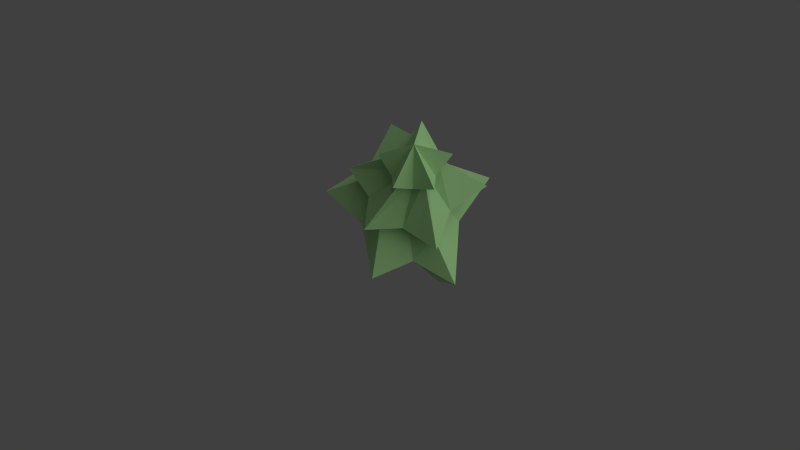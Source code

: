 # Source: tree2.blend  (saved by Blender 2.64.0; exported with 4.5.12 LTS)
import bpy
from mathutils import Matrix  # noqa: F401  (used for matrix-valued properties, if any)

bpy.ops.wm.read_factory_settings(use_empty=True)
scene = bpy.context.scene
scene.name = 'Scene'

# ---- collections
col_collection_1 = bpy.data.collections.new('Collection 1'); scene.collection.children.link(col_collection_1)

# ---- materials (node trees are filled in below, after node groups)
mat_tree = bpy.data.materials.new('Tree')
mat_tree.alpha_threshold = 0.0
mat_tree.use_transparent_shadow = False
mat_tree.diffuse_color = (0.4483, 0.8, 0.3443, 1.0)
mat_tree.roughness = 0.5
mat_tree.specular_intensity = 0.0
mat_tree.line_color = (0.0, 0.0, 0.0, 1.0)

# ---- material node trees

# ---- world
world_world = bpy.data.worlds.new('World'); scene.world = world_world
world_world.color = (0.05088, 0.05088, 0.05088)
world_world.use_sun_shadow = False
world_world.sun_shadow_jitter_overblur = 0.0
world_world.cycles.sampling_method = 'MANUAL'
world_world.cycles.sample_map_resolution = 256

# ---- cameras
cam_camera = bpy.data.cameras.new('Camera')
cam_camera.clip_end = 100.0
cam_camera.lens = 35.0
cam_camera.sensor_width = 32.0
cam_camera.sensor_height = 18.0
cam_camera.ortho_scale = 7.314
cam_camera.dof.focus_distance = 0.0
cam_camera.dof.aperture_fstop = 128.0

# ---- lights
light_lamp_001 = bpy.data.lights.new('Lamp.001', 'SUN')
light_lamp_001.transmission_factor = 0.0
light_lamp_001.cutoff_distance = 30.0
light_lamp_001.angle = 1.571
light_lamp_001.energy = 1.0
light_lamp_001.shadow_buffer_clip_start = 1.001
light_lamp_001.shadow_soft_size = 1.0
light_lamp_001.shadow_cascade_max_distance = 1000.0
light_lamp_001.cycles.use_multiple_importance_sampling = False

# ---- meshes
me_plane = bpy.data.meshes.new('Plane')
me_plane.from_pydata([(0.4766, -0.9363, 0.2796), (-0.2908, -1.031, 0.268), (0.6432, 0.2763, 0.2736), (-0.4234, 0.651, 0.3001), (-0.9057, -0.2197, 0.2523), (0.1857, -0.6764, 0.6597), (-0.3099, -0.6435, 0.6492), (0.3663, 0.006058, 0.6597), (-0.1798, 0.3383, 0.6597), (-0.5397, -0.2265, 0.6439), (0.2257, -0.8435, 0.7572), (-0.7689, -0.1386, 0.1692), (-0.3711, 0.4612, 0.1692), (0.4871, 0.1166, 0.1692), (-0.2603, -0.8782, 0.1692), (0.3113, -0.8782, 0.1692), (-0.4404, -0.7793, 0.7315), (0.5841, -0.08299, 0.7228), (-0.1174, 0.4704, 0.7196), (-0.7057, -0.1793, 0.7169), (-0.0002004, -0.446, 1.224), (-0.1753, -0.446, 1.224), (0.0707, -0.1909, 1.224), (-0.1438, -0.04749, 1.224), (-0.2912, -0.2467, 1.224), (0.09253, -0.5265, 1.251), (-0.2567, -0.5826, 1.239), (0.1962, -0.1636, 1.289), (-0.1287, 0.1074, 1.293), (-0.4398, -0.2939, 1.256), (-0.1521, -0.2638, 1.481), (-0.247, -0.1975, 0.2254), (-0.1275, -0.09789, 0.2253), (0.02892, -0.2223, 0.2252), (-0.1873, -0.3821, 0.2254), (-0.06893, -0.4174, 0.2253), (-0.2605, -0.2365, -0.05726), (-0.1745, -0.1394, -0.05726), (-0.03372, -0.1813, -0.05726), (-0.2158, -0.3963, -0.05726), (-0.05876, -0.372, -0.05726), (-0.4862, -0.5436, 0.3554), (-0.3522, -0.3968, 0.6539), (-0.4215, -0.4535, 0.2852), (-0.4667, -0.431, 0.7138), (-0.2043, -0.3283, 1.1), (-0.2931, -0.3993, 1.118), (-0.1918, -0.2847, 0.3286), (0.04766, -0.8204, 0.3659), (-0.07204, -0.5705, 0.66), (-0.004392, -0.7391, 0.2852), (-0.107, -0.6875, 0.7294), (-0.09186, -0.4053, 1.1), (-0.08749, -0.4891, 1.116), (-0.123, -0.3696, 0.3286), (0.4084, -0.3157, 0.3681), (0.1891, -0.3197, 0.664), (0.2843, -0.3549, 0.2852), (0.2887, -0.4186, 0.726), (0.00315, -0.3068, 1.1), (0.08743, -0.3273, 1.136), (-0.1872, -0.1477, 0.2254), (-0.03953, -0.3078, 0.3285), (-0.0493, -0.1601, 0.2252), (-0.232, -0.2437, 0.2254), (-0.09853, -0.4086, 0.2253), (0.06084, 0.2973, 0.376), (0.04791, 0.07219, 0.664), (0.02075, 0.1623, 0.2852), (0.1561, 0.08883, 0.7115), (-0.0523, -0.1529, 1.1), (0.001987, -0.0825, 1.152), (-0.03195, -0.2084, 0.3284), (-0.5373, 0.1058, 0.3678), (-0.302, -0.0176, 0.6579), (-0.4643, 0.06376, 0.2852), (-0.342, 0.05164, 0.7092), (-0.1921, -0.1744, 1.1), (-0.2436, -0.1328, 1.139), (-0.1456, -0.1556, 0.3285)], [], [(57, 13, 2, 55), (49, 6, 1, 48), (74, 8, 3, 73), (66, 3, 8, 67), (41, 1, 6, 42), (55, 2, 7, 56), (43, 14, 1, 41), (68, 12, 3, 66), (73, 3, 12, 75), (48, 1, 14, 50), (50, 14, 34, 54), (76, 18, 8, 74), (51, 16, 6, 49), (56, 7, 17, 58), (42, 6, 16, 44), (67, 8, 18, 69), (44, 16, 21, 45), (70, 23, 28, 71), (58, 17, 22, 59), (52, 21, 16, 51), (77, 23, 18, 76), (69, 18, 23, 70), (78, 28, 23, 77), (53, 26, 21, 52), (59, 22, 27, 60), (45, 21, 26, 46), (60, 27, 30), (30, 26, 53), (29, 30, 78), (27, 71, 30), (46, 26, 30), (40, 38, 33, 62, 35), (62, 33, 13, 57), (47, 34, 14, 43), (72, 63, 32, 12, 68), (75, 12, 32, 79), (38, 40, 39, 36, 37), (36, 39, 34, 47, 64, 31), (38, 37, 32, 63, 72, 33), (31, 61, 79, 32, 37, 36), (35, 65, 54, 34, 39, 40), (4, 41, 42, 9), (11, 43, 41, 4), (9, 42, 44, 19), (19, 44, 45, 24), (24, 45, 46, 29), (31, 64, 47, 43, 11), (29, 46, 30), (5, 49, 48, 0), (0, 48, 50, 15), (15, 50, 54, 65, 35), (10, 51, 49, 5), (20, 52, 51, 10), (25, 53, 52, 20), (15, 57, 55, 0), (0, 55, 56, 5), (5, 56, 58, 10), (10, 58, 59, 20), (20, 59, 60, 25), (35, 62, 57, 15), (2, 66, 67, 7), (13, 68, 66, 2), (7, 67, 69, 17), (22, 70, 71, 27), (17, 69, 70, 22), (33, 72, 68, 13), (9, 74, 73, 4), (4, 73, 75, 11), (19, 76, 74, 9), (24, 77, 76, 19), (29, 78, 77, 24), (11, 75, 79, 61, 31), (30, 28, 78), (71, 28, 30), (25, 30, 53), (25, 60, 30)])
_ca = me_plane.color_attributes.new('Col', 'BYTE_COLOR', 'CORNER')
_ca.data.foreach_set('color', [0.005182, 0.2122, 0.02624, 1.0, 0.005182, 0.2122, 0.02624, 1.0, 0.005182, 0.2122, 0.02624, 1.0, 0.005182, 0.2122, 0.02624, 1.0, 0.005182, 0.2122, 0.02624, 1.0, 0.005182, 0.2122, 0.02624, 1.0, 0.005182, 0.2122, 0.02624, 1.0, 0.005182, 0.2122, 0.02624, 1.0, 0.005182, 0.2122, 0.02624, 1.0, 0.005182, 0.2122, 0.02624, 1.0, 0.005182, 0.2122, 0.02624, 1.0, 0.005182, 0.2122, 0.02624, 1.0, 0.005182, 0.2122, 0.02624, 1.0, 0.005182, 0.2122, 0.02624, 1.0, 0.005182, 0.2122, 0.02624, 1.0, 0.005182, 0.2122, 0.02624, 1.0, 0.005182, 0.2122, 0.02624, 1.0, 0.005182, 0.2122, 0.02624, 1.0, 0.005182, 0.2122, 0.02624, 1.0, 0.005182, 0.2122, 0.02624, 1.0, 0.005182, 0.2122, 0.02624, 1.0, 0.005182, 0.2122, 0.02624, 1.0, 0.005182, 0.2122, 0.02624, 1.0, 0.005182, 0.2122, 0.02624, 1.0, 0.005182, 0.2122, 0.02624, 1.0, 0.005182, 0.2122, 0.02624, 1.0, 0.005182, 0.2122, 0.02624, 1.0, 0.005182, 0.2122, 0.02624, 1.0, 0.005182, 0.2122, 0.02624, 1.0, 0.005182, 0.2122, 0.02624, 1.0, 0.005182, 0.2122, 0.02624, 1.0, 0.005182, 0.2122, 0.02624, 1.0, 0.005182, 0.2122, 0.02624, 1.0, 0.005182, 0.2122, 0.02624, 1.0, 0.005182, 0.2122, 0.02624, 1.0, 0.005182, 0.2122, 0.02624, 1.0, 0.005182, 0.2122, 0.02624, 1.0, 0.005182, 0.2122, 0.02624, 1.0, 0.005182, 0.2122, 0.02624, 1.0, 0.005182, 0.2122, 0.02624, 1.0, 0.005182, 0.2122, 0.02624, 1.0, 0.005182, 0.2122, 0.02624, 1.0, 0.2086, 0.162, 0.05127, 1.0, 0.2086, 0.162, 0.05127, 1.0, 0.005182, 0.2122, 0.02624, 1.0, 0.005182, 0.2122, 0.02624, 1.0, 0.005182, 0.2122, 0.02624, 1.0, 0.005182, 0.2122, 0.02624, 1.0, 0.005182, 0.2122, 0.02624, 1.0, 0.005182, 0.2122, 0.02624, 1.0, 0.005182, 0.2122, 0.02624, 1.0, 0.005182, 0.2122, 0.02624, 1.0, 0.005182, 0.2122, 0.02624, 1.0, 0.005182, 0.2122, 0.02624, 1.0, 0.005182, 0.2122, 0.02624, 1.0, 0.005182, 0.2122, 0.02624, 1.0, 0.005182, 0.2122, 0.02624, 1.0, 0.005182, 0.2122, 0.02624, 1.0, 0.005182, 0.2122, 0.02624, 1.0, 0.005182, 0.2122, 0.02624, 1.0, 0.005182, 0.2122, 0.02624, 1.0, 0.005182, 0.2122, 0.02624, 1.0, 0.005182, 0.2122, 0.02624, 1.0, 0.005182, 0.2122, 0.02624, 1.0, 0.005182, 0.2122, 0.02624, 1.0, 0.005182, 0.2122, 0.02624, 1.0, 0.005182, 0.2122, 0.02624, 1.0, 0.005182, 0.2122, 0.02624, 1.0, 0.005182, 0.2122, 0.02624, 1.0, 0.005182, 0.2122, 0.02624, 1.0, 0.005182, 0.2122, 0.02624, 1.0, 0.005182, 0.2122, 0.02624, 1.0, 0.005182, 0.2122, 0.02624, 1.0, 0.005182, 0.2122, 0.02624, 1.0, 0.005182, 0.2122, 0.02624, 1.0, 0.005182, 0.2122, 0.02624, 1.0, 0.005182, 0.2122, 0.02624, 1.0, 0.005182, 0.2122, 0.02624, 1.0, 0.005182, 0.2122, 0.02624, 1.0, 0.005182, 0.2122, 0.02624, 1.0, 0.005182, 0.2122, 0.02624, 1.0, 0.005182, 0.2122, 0.02624, 1.0, 0.005182, 0.2122, 0.02624, 1.0, 0.005182, 0.2122, 0.02624, 1.0, 0.005182, 0.2122, 0.02624, 1.0, 0.005182, 0.2122, 0.02624, 1.0, 0.005182, 0.2122, 0.02624, 1.0, 0.005182, 0.2122, 0.02624, 1.0, 0.005182, 0.2122, 0.02624, 1.0, 0.005182, 0.2122, 0.02624, 1.0, 0.005182, 0.2122, 0.02624, 1.0, 0.005182, 0.2122, 0.02624, 1.0, 0.005182, 0.2122, 0.02624, 1.0, 0.005182, 0.2122, 0.02624, 1.0, 0.005182, 0.2122, 0.02624, 1.0, 0.005182, 0.2122, 0.02624, 1.0, 0.005182, 0.2122, 0.02624, 1.0, 0.005182, 0.2122, 0.02624, 1.0, 0.005182, 0.2122, 0.02624, 1.0, 0.005182, 0.2122, 0.02624, 1.0, 0.005182, 0.2122, 0.02624, 1.0, 0.005182, 0.2122, 0.02624, 1.0, 0.005182, 0.2122, 0.02624, 1.0, 0.005182, 0.2122, 0.02624, 1.0, 0.005182, 0.2122, 0.02624, 1.0, 0.005182, 0.2122, 0.02624, 1.0, 0.005182, 0.2122, 0.02624, 1.0, 0.005182, 0.2122, 0.02624, 1.0, 0.005182, 0.2122, 0.02624, 1.0, 0.005182, 0.2122, 0.02624, 1.0, 0.005182, 0.2122, 0.02624, 1.0, 0.005182, 0.2122, 0.02624, 1.0, 0.005182, 0.2122, 0.02624, 1.0, 0.005182, 0.2122, 0.02624, 1.0, 0.005182, 0.2122, 0.02624, 1.0, 0.005182, 0.2122, 0.02624, 1.0, 0.005182, 0.2122, 0.02624, 1.0, 0.005182, 0.2122, 0.02624, 1.0, 0.005182, 0.2122, 0.02624, 1.0, 0.2086, 0.162, 0.05127, 1.0, 0.2086, 0.162, 0.05127, 1.0, 0.2086, 0.162, 0.05127, 1.0, 0.2086, 0.162, 0.05127, 1.0, 0.2086, 0.162, 0.05127, 1.0, 0.2086, 0.162, 0.05127, 1.0, 0.2086, 0.162, 0.05127, 1.0, 0.005182, 0.2122, 0.02624, 1.0, 0.005182, 0.2122, 0.02624, 1.0, 0.2086, 0.162, 0.05127, 1.0, 0.2086, 0.162, 0.05127, 1.0, 0.005182, 0.2122, 0.02624, 1.0, 0.005182, 0.2122, 0.02624, 1.0, 0.2086, 0.162, 0.05127, 1.0, 0.2086, 0.162, 0.05127, 1.0, 0.2086, 0.162, 0.05127, 1.0, 0.005182, 0.2122, 0.02624, 1.0, 0.005182, 0.2122, 0.02624, 1.0, 0.005182, 0.2122, 0.02624, 1.0, 0.005182, 0.2122, 0.02624, 1.0, 0.2086, 0.162, 0.05127, 1.0, 0.2086, 0.162, 0.05127, 1.0, 0.2086, 0.162, 0.05127, 1.0, 0.2086, 0.162, 0.05127, 1.0, 0.2086, 0.162, 0.05127, 1.0, 0.007499, 0.1912, 0.02624, 1.0, 0.09084, 0.162, 0.0382, 1.0, 0.2086, 0.162, 0.05127, 1.0, 0.2086, 0.162, 0.05127, 1.0, 0.2086, 0.162, 0.05127, 1.0, 0.2086, 0.162, 0.05127, 1.0, 0.2086, 0.162, 0.05127, 1.0, 0.2086, 0.162, 0.05127, 1.0, 0.2086, 0.162, 0.05127, 1.0, 0.2086, 0.162, 0.05127, 1.0, 0.2086, 0.162, 0.05127, 1.0, 0.2086, 0.162, 0.05127, 1.0, 0.2086, 0.162, 0.05127, 1.0, 0.2086, 0.162, 0.05127, 1.0, 0.2086, 0.162, 0.05127, 1.0, 0.2086, 0.162, 0.05127, 1.0, 0.2086, 0.162, 0.05127, 1.0, 0.2086, 0.162, 0.05127, 1.0, 0.2086, 0.162, 0.05127, 1.0, 0.2086, 0.162, 0.05127, 1.0, 0.2086, 0.162, 0.05127, 1.0, 0.2086, 0.162, 0.05127, 1.0, 0.2086, 0.162, 0.05127, 1.0, 0.2086, 0.162, 0.05127, 1.0, 0.2086, 0.162, 0.05127, 1.0, 0.2086, 0.162, 0.05127, 1.0, 0.005182, 0.2122, 0.02624, 1.0, 0.005182, 0.2122, 0.02624, 1.0, 0.005182, 0.2122, 0.02624, 1.0, 0.005182, 0.2122, 0.02624, 1.0, 0.005182, 0.2122, 0.02624, 1.0, 0.005182, 0.2122, 0.02624, 1.0, 0.005182, 0.2122, 0.02624, 1.0, 0.005182, 0.2122, 0.02624, 1.0, 0.005182, 0.2122, 0.02624, 1.0, 0.005182, 0.2122, 0.02624, 1.0, 0.005182, 0.2122, 0.02624, 1.0, 0.005182, 0.2122, 0.02624, 1.0, 0.005182, 0.2122, 0.02624, 1.0, 0.005182, 0.2122, 0.02624, 1.0, 0.005182, 0.2122, 0.02624, 1.0, 0.005182, 0.2122, 0.02624, 1.0, 0.005182, 0.2122, 0.02624, 1.0, 0.005182, 0.2122, 0.02624, 1.0, 0.005182, 0.2122, 0.02624, 1.0, 0.005182, 0.2122, 0.02624, 1.0, 0.2086, 0.162, 0.05127, 1.0, 0.2086, 0.162, 0.05127, 1.0, 0.2086, 0.162, 0.05127, 1.0, 0.005182, 0.2122, 0.02624, 1.0, 0.005182, 0.2122, 0.02624, 1.0, 0.005182, 0.2122, 0.02624, 1.0, 0.005182, 0.2122, 0.02624, 1.0, 0.005182, 0.2122, 0.02624, 1.0, 0.005182, 0.2122, 0.02624, 1.0, 0.005182, 0.2122, 0.02624, 1.0, 0.005182, 0.2122, 0.02624, 1.0, 0.005182, 0.2122, 0.02624, 1.0, 0.005182, 0.2122, 0.02624, 1.0, 0.005182, 0.2122, 0.02624, 1.0, 0.005182, 0.2122, 0.02624, 1.0, 0.005182, 0.2122, 0.02624, 1.0, 0.005182, 0.2122, 0.02624, 1.0, 0.005182, 0.2122, 0.02624, 1.0, 0.2086, 0.162, 0.05127, 1.0, 0.2086, 0.162, 0.05127, 1.0, 0.2086, 0.162, 0.05127, 1.0, 0.005182, 0.2122, 0.02624, 1.0, 0.005182, 0.2122, 0.02624, 1.0, 0.005182, 0.2122, 0.02624, 1.0, 0.005182, 0.2122, 0.02624, 1.0, 0.005182, 0.2122, 0.02624, 1.0, 0.005182, 0.2122, 0.02624, 1.0, 0.005182, 0.2122, 0.02624, 1.0, 0.005182, 0.2122, 0.02624, 1.0, 0.005182, 0.2122, 0.02624, 1.0, 0.005182, 0.2122, 0.02624, 1.0, 0.005182, 0.2122, 0.02624, 1.0, 0.005182, 0.2122, 0.02624, 1.0, 0.005182, 0.2122, 0.02624, 1.0, 0.005182, 0.2122, 0.02624, 1.0, 0.005182, 0.2122, 0.02624, 1.0, 0.005182, 0.2122, 0.02624, 1.0, 0.005182, 0.2122, 0.02624, 1.0, 0.005182, 0.2122, 0.02624, 1.0, 0.005182, 0.2122, 0.02624, 1.0, 0.005182, 0.2122, 0.02624, 1.0, 0.005182, 0.2122, 0.02624, 1.0, 0.005182, 0.2122, 0.02624, 1.0, 0.005182, 0.2122, 0.02624, 1.0, 0.005182, 0.2122, 0.02624, 1.0, 0.005182, 0.2122, 0.02624, 1.0, 0.005182, 0.2122, 0.02624, 1.0, 0.005182, 0.2122, 0.02624, 1.0, 0.005182, 0.2122, 0.02624, 1.0, 0.005182, 0.2122, 0.02624, 1.0, 0.005182, 0.2122, 0.02624, 1.0, 0.005182, 0.2122, 0.02624, 1.0, 0.005182, 0.2122, 0.02624, 1.0, 0.2086, 0.162, 0.05127, 1.0, 0.2086, 0.162, 0.05127, 1.0, 0.005182, 0.2122, 0.02624, 1.0, 0.005182, 0.2122, 0.02624, 1.0, 0.005182, 0.2122, 0.02624, 1.0, 0.005182, 0.2122, 0.02624, 1.0, 0.005182, 0.2122, 0.02624, 1.0, 0.005182, 0.2122, 0.02624, 1.0, 0.005182, 0.2122, 0.02624, 1.0, 0.005182, 0.2122, 0.02624, 1.0, 0.005182, 0.2122, 0.02624, 1.0, 0.005182, 0.2122, 0.02624, 1.0, 0.005182, 0.2122, 0.02624, 1.0, 0.005182, 0.2122, 0.02624, 1.0, 0.005182, 0.2122, 0.02624, 1.0, 0.005182, 0.2122, 0.02624, 1.0, 0.005182, 0.2122, 0.02624, 1.0, 0.005182, 0.2122, 0.02624, 1.0, 0.005182, 0.2122, 0.02624, 1.0, 0.005182, 0.2122, 0.02624, 1.0, 0.005182, 0.2122, 0.02624, 1.0, 0.005182, 0.2122, 0.02624, 1.0, 0.005182, 0.2122, 0.02624, 1.0, 0.005182, 0.2122, 0.02624, 1.0, 0.2086, 0.162, 0.05127, 1.0, 0.2086, 0.162, 0.05127, 1.0, 0.005182, 0.2122, 0.02624, 1.0, 0.005182, 0.2122, 0.02624, 1.0, 0.005182, 0.2122, 0.02624, 1.0, 0.005182, 0.2122, 0.02624, 1.0, 0.005182, 0.2122, 0.02624, 1.0, 0.005182, 0.2122, 0.02624, 1.0, 0.005182, 0.2122, 0.02624, 1.0, 0.005182, 0.2122, 0.02624, 1.0, 0.005182, 0.2122, 0.02624, 1.0, 0.005182, 0.2122, 0.02624, 1.0, 0.005182, 0.2122, 0.02624, 1.0, 0.005182, 0.2122, 0.02624, 1.0, 0.005182, 0.2122, 0.02624, 1.0, 0.005182, 0.2122, 0.02624, 1.0, 0.005182, 0.2122, 0.02624, 1.0, 0.005182, 0.2122, 0.02624, 1.0, 0.005182, 0.2122, 0.02624, 1.0, 0.005182, 0.2122, 0.02624, 1.0, 0.005182, 0.2122, 0.02624, 1.0, 0.005182, 0.2122, 0.02624, 1.0, 0.005182, 0.2122, 0.02624, 1.0, 0.005182, 0.2122, 0.02624, 1.0, 0.005182, 0.2122, 0.02624, 1.0, 0.005182, 0.2122, 0.02624, 1.0, 0.2086, 0.162, 0.05127, 1.0, 0.2086, 0.162, 0.05127, 1.0, 0.2086, 0.162, 0.05127, 1.0, 0.005182, 0.2122, 0.02624, 1.0, 0.005182, 0.2122, 0.02624, 1.0, 0.005182, 0.2122, 0.02624, 1.0, 0.005182, 0.2122, 0.02624, 1.0, 0.005182, 0.2122, 0.02624, 1.0, 0.005182, 0.2122, 0.02624, 1.0, 0.005182, 0.2122, 0.02624, 1.0, 0.005182, 0.2122, 0.02624, 1.0, 0.005182, 0.2122, 0.02624, 1.0, 0.005182, 0.2122, 0.02624, 1.0, 0.005182, 0.2122, 0.02624, 1.0, 0.005182, 0.2122, 0.02624, 1.0])
me_plane.materials.append(mat_tree)
me_plane.use_remesh_preserve_volume = False
me_plane.use_remesh_preserve_attributes = False
me_plane.use_mirror_vertex_groups = False
me_plane.update()

# ---- objects
ob_lamp_001 = bpy.data.objects.new('Lamp.001', light_lamp_001)
ob_plane = bpy.data.objects.new('Plane', me_plane)
ob_camera = bpy.data.objects.new('Camera', cam_camera)

# ---- transforms, parenting, visibility, modifiers, constraints
ob_lamp_001.location = (4.368, -1.055, 6.095)
ob_lamp_001.rotation_euler = (0.6503, 0.05522, 1.866)
ob_lamp_001.lock_rotations_4d = False
ob_lamp_001.empty_display_type = 'ARROWS'
ob_lamp_001.color = (0.0, 0.0, 0.0, 0.0)
ob_lamp_001.lineart.crease_threshold = 0.0
ob_plane.location = (0.0, 0.0, 0.0)
ob_plane.lineart.crease_threshold = 0.0
ob_camera.location = (-0.1204, -4.167, 7.759)
ob_camera.rotation_euler = (0.4552, -0.0862, 0.1784)
ob_camera.lock_rotations_4d = False
ob_camera.empty_display_type = 'ARROWS'
ob_camera.color = (0.0, 0.0, 0.0, 0.0)
ob_camera.display_type = 'WIRE'
ob_camera.lineart.crease_threshold = 0.0

# ---- collection membership
col_collection_1.objects.link(ob_lamp_001)
col_collection_1.objects.link(ob_plane)
col_collection_1.objects.link(ob_camera)

# ---- scene / render settings (as saved in the file)
scene.camera = ob_camera
scene.frame_start = 1; scene.frame_end = 250; scene.frame_set(1)
scene.render.engine = 'BLENDER_EEVEE_NEXT'
scene.render.image_settings.color_mode = 'RGB'
scene.render.image_settings.compression = 90
scene.render.resolution_percentage = 50
scene.render.dither_intensity = 0.0
scene.render.bake_margin = 2
scene.render.bake_bias = 0.0
scene.cycles.use_denoising = False
scene.cycles.samples = 10
scene.cycles.sampling_pattern = 'TABULATED_SOBOL'
scene.cycles.light_sampling_threshold = 0.0
scene.cycles.use_adaptive_sampling = False
scene.cycles.use_light_tree = False
scene.cycles.blur_glossy = 0.0
scene.cycles.volume_bounces = 1
scene.cycles.pixel_filter_type = 'GAUSSIAN'
scene.cycles.sample_clamp_indirect = 0.0
scene.view_settings.view_transform = 'Standard'
bpy.context.view_layer.update()
